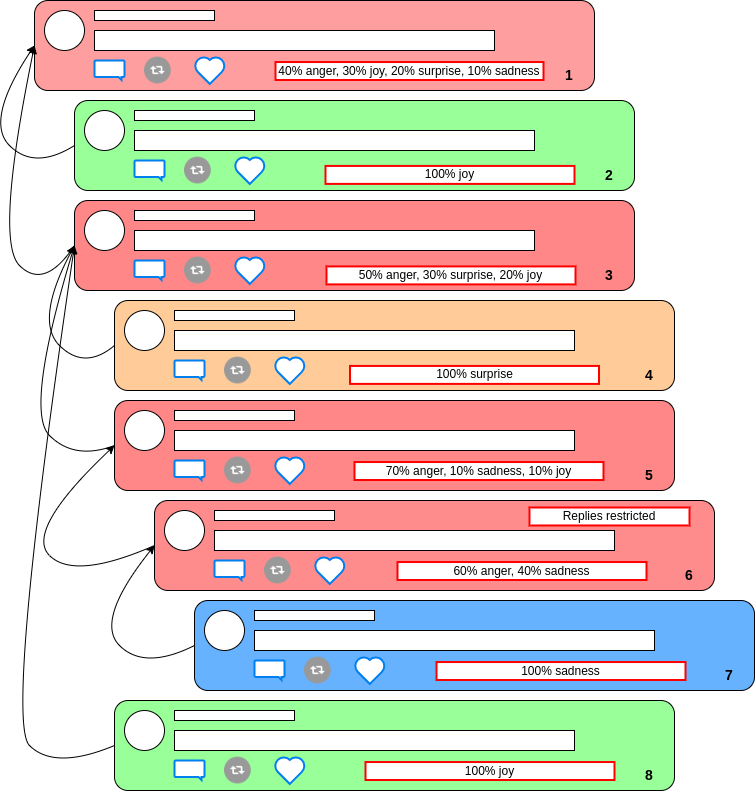

The diagram above was exported from draw.io. Its source (the exported page's mxGraphModel, read from the mxfile embedded in the PNG):
<mxGraphModel dx="1422" dy="773" grid="0" gridSize="10" guides="1" tooltips="1" connect="1" arrows="1" fold="1" page="1" pageScale="1" pageWidth="827" pageHeight="1169" math="0" shadow="0">
  <root>
    <mxCell id="0" />
    <mxCell id="1" parent="0" />
    <mxCell id="gsmNaVMWshNkjT31lCJI-1" value="" style="rounded=1;whiteSpace=wrap;html=1;fillColor=#FF9E9E;" parent="1" vertex="1">
      <mxGeometry x="80" y="60" width="560" height="90" as="geometry" />
    </mxCell>
    <mxCell id="gsmNaVMWshNkjT31lCJI-2" value="" style="ellipse;whiteSpace=wrap;html=1;aspect=fixed;" parent="1" vertex="1">
      <mxGeometry x="90" y="70" width="40" height="40" as="geometry" />
    </mxCell>
    <mxCell id="gsmNaVMWshNkjT31lCJI-3" value="" style="rounded=0;whiteSpace=wrap;html=1;" parent="1" vertex="1">
      <mxGeometry x="140" y="70" width="120" height="10" as="geometry" />
    </mxCell>
    <mxCell id="gsmNaVMWshNkjT31lCJI-4" value="" style="rounded=0;whiteSpace=wrap;html=1;" parent="1" vertex="1">
      <mxGeometry x="140" y="90" width="400" height="20" as="geometry" />
    </mxCell>
    <mxCell id="gsmNaVMWshNkjT31lCJI-5" value="" style="html=1;verticalLabelPosition=bottom;align=center;labelBackgroundColor=#ffffff;verticalAlign=top;strokeWidth=2;strokeColor=#0080F0;shadow=0;dashed=0;shape=mxgraph.ios7.icons.message;" parent="1" vertex="1">
      <mxGeometry x="140" y="120" width="30" height="19.5" as="geometry" />
    </mxCell>
    <mxCell id="gsmNaVMWshNkjT31lCJI-6" value="" style="html=1;verticalLabelPosition=bottom;align=center;labelBackgroundColor=#ffffff;verticalAlign=top;strokeWidth=2;strokeColor=#0080F0;shadow=0;dashed=0;shape=mxgraph.ios7.icons.heart;" parent="1" vertex="1">
      <mxGeometry x="240" y="116.1" width="30.599999999999998" height="27.3" as="geometry" />
    </mxCell>
    <mxCell id="gsmNaVMWshNkjT31lCJI-7" value="" style="shape=image;html=1;verticalAlign=top;verticalLabelPosition=bottom;labelBackgroundColor=#ffffff;imageAspect=0;aspect=fixed;image=https://cdn2.iconfinder.com/data/icons/freebie-social-media-icons/64/retweet.png" parent="1" vertex="1">
      <mxGeometry x="190" y="116.65" width="26.75" height="26.75" as="geometry" />
    </mxCell>
    <mxCell id="tKu-e2XvGsU3GrHp9XZ6-50" value="" style="rounded=1;whiteSpace=wrap;html=1;fillColor=#99FF99;" parent="1" vertex="1">
      <mxGeometry x="120" y="160" width="560" height="90" as="geometry" />
    </mxCell>
    <mxCell id="tKu-e2XvGsU3GrHp9XZ6-51" value="" style="ellipse;whiteSpace=wrap;html=1;aspect=fixed;" parent="1" vertex="1">
      <mxGeometry x="130" y="170" width="40" height="40" as="geometry" />
    </mxCell>
    <mxCell id="tKu-e2XvGsU3GrHp9XZ6-52" value="" style="rounded=0;whiteSpace=wrap;html=1;" parent="1" vertex="1">
      <mxGeometry x="180" y="170" width="120" height="10" as="geometry" />
    </mxCell>
    <mxCell id="tKu-e2XvGsU3GrHp9XZ6-53" value="" style="rounded=0;whiteSpace=wrap;html=1;" parent="1" vertex="1">
      <mxGeometry x="180" y="190" width="400" height="20" as="geometry" />
    </mxCell>
    <mxCell id="tKu-e2XvGsU3GrHp9XZ6-54" value="" style="html=1;verticalLabelPosition=bottom;align=center;labelBackgroundColor=#ffffff;verticalAlign=top;strokeWidth=2;strokeColor=#0080F0;shadow=0;dashed=0;shape=mxgraph.ios7.icons.message;" parent="1" vertex="1">
      <mxGeometry x="180" y="220" width="30" height="19.5" as="geometry" />
    </mxCell>
    <mxCell id="tKu-e2XvGsU3GrHp9XZ6-55" value="" style="html=1;verticalLabelPosition=bottom;align=center;labelBackgroundColor=#ffffff;verticalAlign=top;strokeWidth=2;strokeColor=#0080F0;shadow=0;dashed=0;shape=mxgraph.ios7.icons.heart;" parent="1" vertex="1">
      <mxGeometry x="280" y="216.1" width="30.599999999999998" height="27.3" as="geometry" />
    </mxCell>
    <mxCell id="tKu-e2XvGsU3GrHp9XZ6-56" value="" style="shape=image;html=1;verticalAlign=top;verticalLabelPosition=bottom;labelBackgroundColor=#ffffff;imageAspect=0;aspect=fixed;image=https://cdn2.iconfinder.com/data/icons/freebie-social-media-icons/64/retweet.png" parent="1" vertex="1">
      <mxGeometry x="230" y="216.65" width="26.75" height="26.75" as="geometry" />
    </mxCell>
    <mxCell id="tKu-e2XvGsU3GrHp9XZ6-57" value="" style="rounded=1;whiteSpace=wrap;html=1;fillColor=#FF8787;" parent="1" vertex="1">
      <mxGeometry x="120" y="260" width="560" height="90" as="geometry" />
    </mxCell>
    <mxCell id="tKu-e2XvGsU3GrHp9XZ6-58" value="" style="ellipse;whiteSpace=wrap;html=1;aspect=fixed;" parent="1" vertex="1">
      <mxGeometry x="130" y="270" width="40" height="40" as="geometry" />
    </mxCell>
    <mxCell id="tKu-e2XvGsU3GrHp9XZ6-59" value="" style="rounded=0;whiteSpace=wrap;html=1;" parent="1" vertex="1">
      <mxGeometry x="180" y="270" width="120" height="10" as="geometry" />
    </mxCell>
    <mxCell id="tKu-e2XvGsU3GrHp9XZ6-60" value="" style="rounded=0;whiteSpace=wrap;html=1;" parent="1" vertex="1">
      <mxGeometry x="180" y="290" width="400" height="20" as="geometry" />
    </mxCell>
    <mxCell id="tKu-e2XvGsU3GrHp9XZ6-61" value="" style="html=1;verticalLabelPosition=bottom;align=center;labelBackgroundColor=#ffffff;verticalAlign=top;strokeWidth=2;strokeColor=#0080F0;shadow=0;dashed=0;shape=mxgraph.ios7.icons.message;" parent="1" vertex="1">
      <mxGeometry x="180" y="320" width="30" height="19.5" as="geometry" />
    </mxCell>
    <mxCell id="tKu-e2XvGsU3GrHp9XZ6-62" value="" style="html=1;verticalLabelPosition=bottom;align=center;labelBackgroundColor=#ffffff;verticalAlign=top;strokeWidth=2;strokeColor=#0080F0;shadow=0;dashed=0;shape=mxgraph.ios7.icons.heart;" parent="1" vertex="1">
      <mxGeometry x="280" y="316.1" width="30.599999999999998" height="27.3" as="geometry" />
    </mxCell>
    <mxCell id="tKu-e2XvGsU3GrHp9XZ6-63" value="" style="shape=image;html=1;verticalAlign=top;verticalLabelPosition=bottom;labelBackgroundColor=#ffffff;imageAspect=0;aspect=fixed;image=https://cdn2.iconfinder.com/data/icons/freebie-social-media-icons/64/retweet.png" parent="1" vertex="1">
      <mxGeometry x="230" y="316.65" width="26.75" height="26.75" as="geometry" />
    </mxCell>
    <mxCell id="tKu-e2XvGsU3GrHp9XZ6-64" value="" style="rounded=1;whiteSpace=wrap;html=1;fillColor=#FFCC99;" parent="1" vertex="1">
      <mxGeometry x="160" y="360" width="560" height="90" as="geometry" />
    </mxCell>
    <mxCell id="tKu-e2XvGsU3GrHp9XZ6-65" value="" style="ellipse;whiteSpace=wrap;html=1;aspect=fixed;" parent="1" vertex="1">
      <mxGeometry x="170" y="370" width="40" height="40" as="geometry" />
    </mxCell>
    <mxCell id="tKu-e2XvGsU3GrHp9XZ6-66" value="" style="rounded=0;whiteSpace=wrap;html=1;" parent="1" vertex="1">
      <mxGeometry x="220" y="370" width="120" height="10" as="geometry" />
    </mxCell>
    <mxCell id="tKu-e2XvGsU3GrHp9XZ6-67" value="" style="rounded=0;whiteSpace=wrap;html=1;" parent="1" vertex="1">
      <mxGeometry x="220" y="390" width="400" height="20" as="geometry" />
    </mxCell>
    <mxCell id="tKu-e2XvGsU3GrHp9XZ6-68" value="" style="html=1;verticalLabelPosition=bottom;align=center;labelBackgroundColor=#ffffff;verticalAlign=top;strokeWidth=2;strokeColor=#0080F0;shadow=0;dashed=0;shape=mxgraph.ios7.icons.message;" parent="1" vertex="1">
      <mxGeometry x="220" y="420" width="30" height="19.5" as="geometry" />
    </mxCell>
    <mxCell id="tKu-e2XvGsU3GrHp9XZ6-69" value="" style="html=1;verticalLabelPosition=bottom;align=center;labelBackgroundColor=#ffffff;verticalAlign=top;strokeWidth=2;strokeColor=#0080F0;shadow=0;dashed=0;shape=mxgraph.ios7.icons.heart;" parent="1" vertex="1">
      <mxGeometry x="320" y="416.1" width="30.599999999999998" height="27.3" as="geometry" />
    </mxCell>
    <mxCell id="tKu-e2XvGsU3GrHp9XZ6-70" value="" style="shape=image;html=1;verticalAlign=top;verticalLabelPosition=bottom;labelBackgroundColor=#ffffff;imageAspect=0;aspect=fixed;image=https://cdn2.iconfinder.com/data/icons/freebie-social-media-icons/64/retweet.png" parent="1" vertex="1">
      <mxGeometry x="270" y="416.65" width="26.75" height="26.75" as="geometry" />
    </mxCell>
    <mxCell id="tKu-e2XvGsU3GrHp9XZ6-71" value="" style="rounded=1;whiteSpace=wrap;html=1;fillColor=#FF8787;" parent="1" vertex="1">
      <mxGeometry x="160" y="460" width="560" height="90" as="geometry" />
    </mxCell>
    <mxCell id="tKu-e2XvGsU3GrHp9XZ6-72" value="" style="ellipse;whiteSpace=wrap;html=1;aspect=fixed;" parent="1" vertex="1">
      <mxGeometry x="170" y="470" width="40" height="40" as="geometry" />
    </mxCell>
    <mxCell id="tKu-e2XvGsU3GrHp9XZ6-73" value="" style="rounded=0;whiteSpace=wrap;html=1;" parent="1" vertex="1">
      <mxGeometry x="220" y="470" width="120" height="10" as="geometry" />
    </mxCell>
    <mxCell id="tKu-e2XvGsU3GrHp9XZ6-74" value="" style="rounded=0;whiteSpace=wrap;html=1;" parent="1" vertex="1">
      <mxGeometry x="220" y="490" width="400" height="20" as="geometry" />
    </mxCell>
    <mxCell id="tKu-e2XvGsU3GrHp9XZ6-75" value="" style="html=1;verticalLabelPosition=bottom;align=center;labelBackgroundColor=#ffffff;verticalAlign=top;strokeWidth=2;strokeColor=#0080F0;shadow=0;dashed=0;shape=mxgraph.ios7.icons.message;" parent="1" vertex="1">
      <mxGeometry x="220" y="520" width="30" height="19.5" as="geometry" />
    </mxCell>
    <mxCell id="tKu-e2XvGsU3GrHp9XZ6-76" value="" style="html=1;verticalLabelPosition=bottom;align=center;labelBackgroundColor=#ffffff;verticalAlign=top;strokeWidth=2;strokeColor=#0080F0;shadow=0;dashed=0;shape=mxgraph.ios7.icons.heart;" parent="1" vertex="1">
      <mxGeometry x="320" y="516.1" width="30.599999999999998" height="27.3" as="geometry" />
    </mxCell>
    <mxCell id="tKu-e2XvGsU3GrHp9XZ6-77" value="" style="shape=image;html=1;verticalAlign=top;verticalLabelPosition=bottom;labelBackgroundColor=#ffffff;imageAspect=0;aspect=fixed;image=https://cdn2.iconfinder.com/data/icons/freebie-social-media-icons/64/retweet.png" parent="1" vertex="1">
      <mxGeometry x="270" y="516.65" width="26.75" height="26.75" as="geometry" />
    </mxCell>
    <mxCell id="tKu-e2XvGsU3GrHp9XZ6-78" value="" style="rounded=1;whiteSpace=wrap;html=1;fillColor=#FF8C8C;" parent="1" vertex="1">
      <mxGeometry x="200" y="560" width="560" height="90" as="geometry" />
    </mxCell>
    <mxCell id="tKu-e2XvGsU3GrHp9XZ6-79" value="" style="ellipse;whiteSpace=wrap;html=1;aspect=fixed;" parent="1" vertex="1">
      <mxGeometry x="210" y="570" width="40" height="40" as="geometry" />
    </mxCell>
    <mxCell id="tKu-e2XvGsU3GrHp9XZ6-80" value="" style="rounded=0;whiteSpace=wrap;html=1;" parent="1" vertex="1">
      <mxGeometry x="260" y="570" width="120" height="10" as="geometry" />
    </mxCell>
    <mxCell id="tKu-e2XvGsU3GrHp9XZ6-81" value="" style="rounded=0;whiteSpace=wrap;html=1;" parent="1" vertex="1">
      <mxGeometry x="260" y="590" width="400" height="20" as="geometry" />
    </mxCell>
    <mxCell id="tKu-e2XvGsU3GrHp9XZ6-82" value="" style="html=1;verticalLabelPosition=bottom;align=center;labelBackgroundColor=#ffffff;verticalAlign=top;strokeWidth=2;strokeColor=#0080F0;shadow=0;dashed=0;shape=mxgraph.ios7.icons.message;" parent="1" vertex="1">
      <mxGeometry x="260" y="620" width="30" height="19.5" as="geometry" />
    </mxCell>
    <mxCell id="tKu-e2XvGsU3GrHp9XZ6-83" value="" style="html=1;verticalLabelPosition=bottom;align=center;labelBackgroundColor=#ffffff;verticalAlign=top;strokeWidth=2;strokeColor=#0080F0;shadow=0;dashed=0;shape=mxgraph.ios7.icons.heart;" parent="1" vertex="1">
      <mxGeometry x="360" y="616.1" width="30.599999999999998" height="27.3" as="geometry" />
    </mxCell>
    <mxCell id="tKu-e2XvGsU3GrHp9XZ6-84" value="" style="shape=image;html=1;verticalAlign=top;verticalLabelPosition=bottom;labelBackgroundColor=#ffffff;imageAspect=0;aspect=fixed;image=https://cdn2.iconfinder.com/data/icons/freebie-social-media-icons/64/retweet.png" parent="1" vertex="1">
      <mxGeometry x="310" y="616.65" width="26.75" height="26.75" as="geometry" />
    </mxCell>
    <mxCell id="tKu-e2XvGsU3GrHp9XZ6-85" value="" style="rounded=1;whiteSpace=wrap;html=1;fillColor=#66B2FF;" parent="1" vertex="1">
      <mxGeometry x="240" y="660" width="560" height="90" as="geometry" />
    </mxCell>
    <mxCell id="tKu-e2XvGsU3GrHp9XZ6-86" value="" style="ellipse;whiteSpace=wrap;html=1;aspect=fixed;" parent="1" vertex="1">
      <mxGeometry x="250" y="670" width="40" height="40" as="geometry" />
    </mxCell>
    <mxCell id="tKu-e2XvGsU3GrHp9XZ6-87" value="" style="rounded=0;whiteSpace=wrap;html=1;" parent="1" vertex="1">
      <mxGeometry x="300" y="670" width="120" height="10" as="geometry" />
    </mxCell>
    <mxCell id="tKu-e2XvGsU3GrHp9XZ6-88" value="" style="rounded=0;whiteSpace=wrap;html=1;" parent="1" vertex="1">
      <mxGeometry x="300" y="690" width="400" height="20" as="geometry" />
    </mxCell>
    <mxCell id="tKu-e2XvGsU3GrHp9XZ6-89" value="" style="html=1;verticalLabelPosition=bottom;align=center;labelBackgroundColor=#ffffff;verticalAlign=top;strokeWidth=2;strokeColor=#0080F0;shadow=0;dashed=0;shape=mxgraph.ios7.icons.message;" parent="1" vertex="1">
      <mxGeometry x="300" y="720" width="30" height="19.5" as="geometry" />
    </mxCell>
    <mxCell id="tKu-e2XvGsU3GrHp9XZ6-90" value="" style="html=1;verticalLabelPosition=bottom;align=center;labelBackgroundColor=#ffffff;verticalAlign=top;strokeWidth=2;strokeColor=#0080F0;shadow=0;dashed=0;shape=mxgraph.ios7.icons.heart;" parent="1" vertex="1">
      <mxGeometry x="400" y="716.1" width="30.599999999999998" height="27.3" as="geometry" />
    </mxCell>
    <mxCell id="tKu-e2XvGsU3GrHp9XZ6-91" value="" style="shape=image;html=1;verticalAlign=top;verticalLabelPosition=bottom;labelBackgroundColor=#ffffff;imageAspect=0;aspect=fixed;image=https://cdn2.iconfinder.com/data/icons/freebie-social-media-icons/64/retweet.png" parent="1" vertex="1">
      <mxGeometry x="350" y="716.65" width="26.75" height="26.75" as="geometry" />
    </mxCell>
    <mxCell id="tKu-e2XvGsU3GrHp9XZ6-92" value="" style="rounded=1;whiteSpace=wrap;html=1;fillColor=#99FF99;" parent="1" vertex="1">
      <mxGeometry x="160" y="760" width="560" height="90" as="geometry" />
    </mxCell>
    <mxCell id="tKu-e2XvGsU3GrHp9XZ6-93" value="" style="ellipse;whiteSpace=wrap;html=1;aspect=fixed;" parent="1" vertex="1">
      <mxGeometry x="170" y="770" width="40" height="40" as="geometry" />
    </mxCell>
    <mxCell id="tKu-e2XvGsU3GrHp9XZ6-94" value="" style="rounded=0;whiteSpace=wrap;html=1;" parent="1" vertex="1">
      <mxGeometry x="220" y="770" width="120" height="10" as="geometry" />
    </mxCell>
    <mxCell id="tKu-e2XvGsU3GrHp9XZ6-95" value="" style="rounded=0;whiteSpace=wrap;html=1;" parent="1" vertex="1">
      <mxGeometry x="220" y="790" width="400" height="20" as="geometry" />
    </mxCell>
    <mxCell id="tKu-e2XvGsU3GrHp9XZ6-96" value="" style="html=1;verticalLabelPosition=bottom;align=center;labelBackgroundColor=#ffffff;verticalAlign=top;strokeWidth=2;strokeColor=#0080F0;shadow=0;dashed=0;shape=mxgraph.ios7.icons.message;" parent="1" vertex="1">
      <mxGeometry x="220" y="820" width="30" height="19.5" as="geometry" />
    </mxCell>
    <mxCell id="tKu-e2XvGsU3GrHp9XZ6-97" value="" style="html=1;verticalLabelPosition=bottom;align=center;labelBackgroundColor=#ffffff;verticalAlign=top;strokeWidth=2;strokeColor=#0080F0;shadow=0;dashed=0;shape=mxgraph.ios7.icons.heart;" parent="1" vertex="1">
      <mxGeometry x="320" y="816.1" width="30.599999999999998" height="27.3" as="geometry" />
    </mxCell>
    <mxCell id="tKu-e2XvGsU3GrHp9XZ6-98" value="" style="shape=image;html=1;verticalAlign=top;verticalLabelPosition=bottom;labelBackgroundColor=#ffffff;imageAspect=0;aspect=fixed;image=https://cdn2.iconfinder.com/data/icons/freebie-social-media-icons/64/retweet.png" parent="1" vertex="1">
      <mxGeometry x="270" y="816.65" width="26.75" height="26.75" as="geometry" />
    </mxCell>
    <mxCell id="tKu-e2XvGsU3GrHp9XZ6-100" value="" style="curved=1;endArrow=classic;html=1;rounded=0;entryX=0;entryY=0.5;entryDx=0;entryDy=0;exitX=0;exitY=0.5;exitDx=0;exitDy=0;" parent="1" source="tKu-e2XvGsU3GrHp9XZ6-50" target="gsmNaVMWshNkjT31lCJI-1" edge="1">
      <mxGeometry width="50" height="50" relative="1" as="geometry">
        <mxPoint x="30" y="230" as="sourcePoint" />
        <mxPoint x="80" y="180" as="targetPoint" />
        <Array as="points">
          <mxPoint x="80" y="230" />
          <mxPoint x="30" y="180" />
        </Array>
      </mxGeometry>
    </mxCell>
    <mxCell id="tKu-e2XvGsU3GrHp9XZ6-102" value="" style="curved=1;endArrow=classic;html=1;rounded=0;entryX=0;entryY=0.5;entryDx=0;entryDy=0;exitX=0;exitY=0.5;exitDx=0;exitDy=0;" parent="1" source="tKu-e2XvGsU3GrHp9XZ6-57" target="gsmNaVMWshNkjT31lCJI-1" edge="1">
      <mxGeometry width="50" height="50" relative="1" as="geometry">
        <mxPoint x="40" y="350" as="sourcePoint" />
        <mxPoint x="90" y="300" as="targetPoint" />
        <Array as="points">
          <mxPoint x="90" y="350" />
          <mxPoint x="40" y="300" />
        </Array>
      </mxGeometry>
    </mxCell>
    <mxCell id="tKu-e2XvGsU3GrHp9XZ6-103" value="" style="curved=1;endArrow=classic;html=1;rounded=0;exitX=0;exitY=0.5;exitDx=0;exitDy=0;entryX=0;entryY=0.5;entryDx=0;entryDy=0;" parent="1" source="tKu-e2XvGsU3GrHp9XZ6-64" target="tKu-e2XvGsU3GrHp9XZ6-57" edge="1">
      <mxGeometry width="50" height="50" relative="1" as="geometry">
        <mxPoint x="80" y="430" as="sourcePoint" />
        <mxPoint x="130" y="380" as="targetPoint" />
        <Array as="points">
          <mxPoint x="130" y="430" />
          <mxPoint x="80" y="380" />
        </Array>
      </mxGeometry>
    </mxCell>
    <mxCell id="tKu-e2XvGsU3GrHp9XZ6-104" value="" style="curved=1;endArrow=classic;html=1;rounded=0;exitX=0;exitY=0.5;exitDx=0;exitDy=0;entryX=0;entryY=0.5;entryDx=0;entryDy=0;" parent="1" source="tKu-e2XvGsU3GrHp9XZ6-71" target="tKu-e2XvGsU3GrHp9XZ6-57" edge="1">
      <mxGeometry width="50" height="50" relative="1" as="geometry">
        <mxPoint x="70" y="520" as="sourcePoint" />
        <mxPoint x="120" y="470" as="targetPoint" />
        <Array as="points">
          <mxPoint x="120" y="520" />
          <mxPoint x="70" y="470" />
        </Array>
      </mxGeometry>
    </mxCell>
    <mxCell id="tKu-e2XvGsU3GrHp9XZ6-105" value="" style="curved=1;endArrow=classic;html=1;rounded=0;exitX=0;exitY=0.5;exitDx=0;exitDy=0;entryX=0;entryY=0.5;entryDx=0;entryDy=0;" parent="1" source="tKu-e2XvGsU3GrHp9XZ6-78" target="tKu-e2XvGsU3GrHp9XZ6-71" edge="1">
      <mxGeometry width="50" height="50" relative="1" as="geometry">
        <mxPoint x="70" y="640" as="sourcePoint" />
        <mxPoint x="120" y="590" as="targetPoint" />
        <Array as="points">
          <mxPoint x="120" y="640" />
          <mxPoint x="70" y="590" />
        </Array>
      </mxGeometry>
    </mxCell>
    <mxCell id="tKu-e2XvGsU3GrHp9XZ6-106" value="" style="curved=1;endArrow=classic;html=1;rounded=0;exitX=0;exitY=0.5;exitDx=0;exitDy=0;entryX=0;entryY=0.5;entryDx=0;entryDy=0;" parent="1" source="tKu-e2XvGsU3GrHp9XZ6-85" target="tKu-e2XvGsU3GrHp9XZ6-78" edge="1">
      <mxGeometry width="50" height="50" relative="1" as="geometry">
        <mxPoint x="140" y="730" as="sourcePoint" />
        <mxPoint x="190" y="680" as="targetPoint" />
        <Array as="points">
          <mxPoint x="190" y="730" />
          <mxPoint x="140" y="680" />
        </Array>
      </mxGeometry>
    </mxCell>
    <mxCell id="tKu-e2XvGsU3GrHp9XZ6-107" value="" style="curved=1;endArrow=classic;html=1;rounded=0;exitX=0;exitY=0.5;exitDx=0;exitDy=0;entryX=0;entryY=0.5;entryDx=0;entryDy=0;" parent="1" source="tKu-e2XvGsU3GrHp9XZ6-92" target="tKu-e2XvGsU3GrHp9XZ6-57" edge="1">
      <mxGeometry width="50" height="50" relative="1" as="geometry">
        <mxPoint x="50" y="830" as="sourcePoint" />
        <mxPoint x="100" y="780" as="targetPoint" />
        <Array as="points">
          <mxPoint x="100" y="830" />
          <mxPoint x="50" y="780" />
        </Array>
      </mxGeometry>
    </mxCell>
    <mxCell id="tKu-e2XvGsU3GrHp9XZ6-111" value="&lt;b&gt;1&lt;/b&gt;" style="text;html=1;strokeColor=none;fillColor=none;align=center;verticalAlign=middle;whiteSpace=wrap;rounded=0;fontSize=14;" parent="1" vertex="1">
      <mxGeometry x="600" y="126.4" width="30" height="17" as="geometry" />
    </mxCell>
    <mxCell id="tKu-e2XvGsU3GrHp9XZ6-112" value="&lt;b&gt;2&lt;/b&gt;&lt;span style=&quot;color: rgba(0, 0, 0, 0); font-family: monospace; font-size: 0px; text-align: start;&quot;&gt;%3CmxGraphModel%3E%3Croot%3E%3CmxCell%20id%3D%220%22%2F%3E%3CmxCell%20id%3D%221%22%20parent%3D%220%22%2F%3E%3CmxCell%20id%3D%222%22%20value%3D%22%26lt%3Bb%26gt%3B1%26lt%3B%2Fb%26gt%3B%22%20style%3D%22text%3Bhtml%3D1%3BstrokeColor%3Dnone%3BfillColor%3Dnone%3Balign%3Dcenter%3BverticalAlign%3Dmiddle%3BwhiteSpace%3Dwrap%3Brounded%3D0%3BfontSize%3D14%3B%22%20vertex%3D%221%22%20parent%3D%221%22%3E%3CmxGeometry%20x%3D%22600%22%20y%3D%22126.4%22%20width%3D%2230%22%20height%3D%2217%22%20as%3D%22geometry%22%2F%3E%3C%2FmxCell%3E%3C%2Froot%3E%3C%2FmxGraphModel%3E&lt;/span&gt;" style="text;html=1;strokeColor=none;fillColor=none;align=center;verticalAlign=middle;whiteSpace=wrap;rounded=0;fontSize=14;" parent="1" vertex="1">
      <mxGeometry x="640" y="226.4" width="30" height="17" as="geometry" />
    </mxCell>
    <mxCell id="tKu-e2XvGsU3GrHp9XZ6-113" value="&lt;b&gt;3&lt;/b&gt;" style="text;html=1;strokeColor=none;fillColor=none;align=center;verticalAlign=middle;whiteSpace=wrap;rounded=0;fontSize=14;" parent="1" vertex="1">
      <mxGeometry x="640" y="326.4" width="30" height="17" as="geometry" />
    </mxCell>
    <mxCell id="tKu-e2XvGsU3GrHp9XZ6-114" value="&lt;b&gt;4&lt;/b&gt;" style="text;html=1;strokeColor=none;fillColor=none;align=center;verticalAlign=middle;whiteSpace=wrap;rounded=0;fontSize=14;" parent="1" vertex="1">
      <mxGeometry x="680" y="426.4" width="30" height="17" as="geometry" />
    </mxCell>
    <mxCell id="tKu-e2XvGsU3GrHp9XZ6-115" value="&lt;b&gt;5&lt;/b&gt;" style="text;html=1;strokeColor=none;fillColor=none;align=center;verticalAlign=middle;whiteSpace=wrap;rounded=0;fontSize=14;" parent="1" vertex="1">
      <mxGeometry x="680" y="526.4" width="30" height="17" as="geometry" />
    </mxCell>
    <mxCell id="tKu-e2XvGsU3GrHp9XZ6-116" value="&lt;b&gt;6&lt;/b&gt;" style="text;html=1;strokeColor=none;fillColor=none;align=center;verticalAlign=middle;whiteSpace=wrap;rounded=0;fontSize=14;" parent="1" vertex="1">
      <mxGeometry x="720" y="626.4" width="30" height="17" as="geometry" />
    </mxCell>
    <mxCell id="tKu-e2XvGsU3GrHp9XZ6-117" value="&lt;b&gt;7&lt;/b&gt;" style="text;html=1;strokeColor=none;fillColor=none;align=center;verticalAlign=middle;whiteSpace=wrap;rounded=0;fontSize=14;" parent="1" vertex="1">
      <mxGeometry x="760" y="726.4" width="30" height="17" as="geometry" />
    </mxCell>
    <mxCell id="tKu-e2XvGsU3GrHp9XZ6-118" value="&lt;b&gt;8&lt;/b&gt;" style="text;html=1;strokeColor=none;fillColor=none;align=center;verticalAlign=middle;whiteSpace=wrap;rounded=0;fontSize=14;" parent="1" vertex="1">
      <mxGeometry x="680" y="826.4" width="30" height="17" as="geometry" />
    </mxCell>
    <mxCell id="x0qyw8BC4QRQK6HemEj4-2" value="50% anger, 30% surprise, 20% joy" style="rounded=0;whiteSpace=wrap;html=1;strokeWidth=2;strokeColor=#FF0000;" parent="1" vertex="1">
      <mxGeometry x="372" y="325.91999999999996" width="249" height="17.97" as="geometry" />
    </mxCell>
    <mxCell id="x0qyw8BC4QRQK6HemEj4-3" value="40% anger, 30% joy, 20% surprise, 10% sadness" style="rounded=0;whiteSpace=wrap;html=1;strokeWidth=2;strokeColor=#FF0000;" parent="1" vertex="1">
      <mxGeometry x="321" y="121.53" width="268" height="17.97" as="geometry" />
    </mxCell>
    <mxCell id="x0qyw8BC4QRQK6HemEj4-4" value="70% anger, 10% sadness, 10% joy" style="rounded=0;whiteSpace=wrap;html=1;strokeWidth=2;strokeColor=#FF0000;" parent="1" vertex="1">
      <mxGeometry x="400" y="521.53" width="249" height="17.97" as="geometry" />
    </mxCell>
    <mxCell id="x0qyw8BC4QRQK6HemEj4-5" value="60% anger, 40% sadness" style="rounded=0;whiteSpace=wrap;html=1;strokeWidth=2;strokeColor=#FF0000;" parent="1" vertex="1">
      <mxGeometry x="443" y="621.53" width="249" height="17.97" as="geometry" />
    </mxCell>
    <mxCell id="x0qyw8BC4QRQK6HemEj4-6" value="100% sadness" style="rounded=0;whiteSpace=wrap;html=1;strokeWidth=2;strokeColor=#FF0000;" parent="1" vertex="1">
      <mxGeometry x="482" y="721.53" width="249" height="17.97" as="geometry" />
    </mxCell>
    <mxCell id="x0qyw8BC4QRQK6HemEj4-7" value="100% joy" style="rounded=0;whiteSpace=wrap;html=1;strokeWidth=2;strokeColor=#FF0000;" parent="1" vertex="1">
      <mxGeometry x="411" y="821.53" width="249" height="17.97" as="geometry" />
    </mxCell>
    <mxCell id="x0qyw8BC4QRQK6HemEj4-8" value="100% joy" style="rounded=0;whiteSpace=wrap;html=1;strokeWidth=2;strokeColor=#FF0000;" parent="1" vertex="1">
      <mxGeometry x="371" y="225.42999999999995" width="249" height="17.97" as="geometry" />
    </mxCell>
    <mxCell id="x0qyw8BC4QRQK6HemEj4-9" value="100% surprise" style="rounded=0;whiteSpace=wrap;html=1;strokeWidth=2;strokeColor=#FF0000;" parent="1" vertex="1">
      <mxGeometry x="395.5" y="425.42999999999995" width="249" height="17.97" as="geometry" />
    </mxCell>
    <mxCell id="x0qyw8BC4QRQK6HemEj4-10" value="Replies restricted" style="rounded=0;whiteSpace=wrap;html=1;strokeWidth=2;strokeColor=#FF0000;" parent="1" vertex="1">
      <mxGeometry x="575" y="567" width="160" height="17.97" as="geometry" />
    </mxCell>
  </root>
</mxGraphModel>